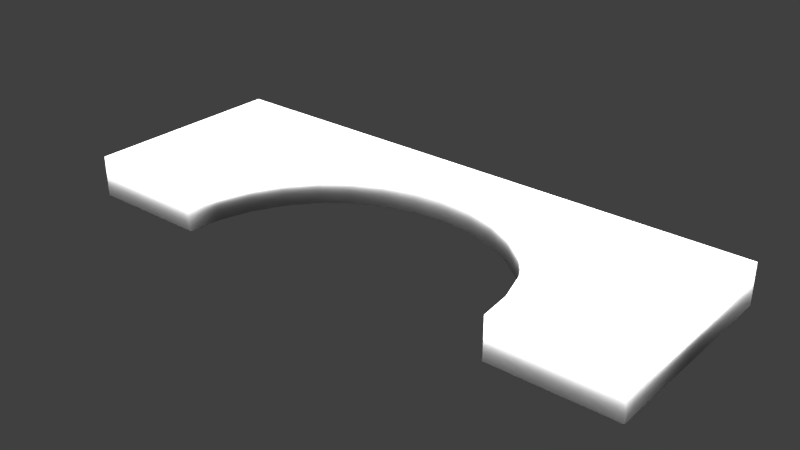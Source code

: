 # Source: pinball_top.blend  (saved by Blender 2.79.0; exported with 4.5.12 LTS)
import bpy
from mathutils import Matrix  # noqa: F401  (used for matrix-valued properties, if any)

bpy.ops.wm.read_factory_settings(use_empty=True)
scene = bpy.context.scene
scene.name = 'Scene'

# ---- collections
col_collection_1 = bpy.data.collections.new('Collection 1'); scene.collection.children.link(col_collection_1)

# ---- world
world_world = bpy.data.worlds.new('World'); scene.world = world_world
world_world.color = (0.05088, 0.05088, 0.05088)
world_world.use_sun_shadow = False
world_world.sun_shadow_jitter_overblur = 0.0
world_world.cycles.sampling_method = 'MANUAL'

# ---- lights
light_point = bpy.data.lights.new('Point', 'SUN')
light_point.transmission_factor = 0.0
light_point.angle = 3.042
light_point.energy = 12.0
light_point.shadow_buffer_clip_start = 0.5
light_point.shadow_soft_size = 20.0
light_point.shadow_cascade_max_distance = 1000.0
light_point.cycles.max_bounces = 128

# ---- meshes
me_plane = bpy.data.meshes.new('Plane')
me_plane.from_pydata([(3.655e-08, 0.6346, 0.0), (-0.12, 0.6015, 0.0), (-0.2326, 0.5059, 0.0), (-0.3345, 0.3534, 0.0), (-0.423, 0.15, 0.0), (-0.4954, -0.09697, 0.0), (-0.5491, -0.3782, 0.0), (-0.5821, -0.6831, 0.0), (-0.5927, -0.985, 0.0), (0.5927, -0.985, 0.0), (0.5821, -0.6831, 0.0), (0.5491, -0.3782, 0.0), (0.4954, -0.09697, 0.0), (0.423, 0.15, 0.0), (0.3345, 0.3534, 0.0), (0.2326, 0.5059, 0.0), (0.12, 0.6015, 0.0), (2.554e-08, 0.6459, 1.0), (-0.1252, 0.6114, 1.0), (-0.2408, 0.5132, 1.0), (-0.3441, 0.3587, 1.0), (-0.4333, 0.1537, 1.0), (-0.506, -0.09441, 1.0), (-0.5599, -0.3766, 1.0), (-0.593, -0.6823, 1.0), (-0.6032, -0.9741, 1.0), (0.6032, -0.9741, 1.0), (0.593, -0.6823, 1.0), (0.5599, -0.3766, 1.0), (0.506, -0.09441, 1.0), (0.4333, 0.1537, 1.0), (0.3441, 0.3587, 1.0), (0.2408, 0.5132, 1.0), (0.1252, 0.6114, 1.0), (-0.985, -0.985, 0.0), (0.985, -0.985, 0.0), (-0.985, 0.985, 0.0), (0.985, 0.985, 0.0), (-0.9741, -0.9741, 1.0), (0.9741, -0.9741, 1.0), (-0.9741, 0.9741, 1.0), (0.9741, 0.9741, 1.0), (-0.1128, 0.588, 1.0), (5.17e-08, 0.6191, 1.0), (-0.2213, 0.4958, 1.0), (-0.3213, 0.3462, 1.0), (-0.4808, -0.1005, 1.0), (-0.4089, 0.1449, 1.0), (-0.5342, -0.3804, 1.0), (-0.5671, -0.6841, 1.0), (-0.5782, -1.0, 1.0), (0.5671, -0.6841, 1.0), (0.5782, -1.0, 1.0), (0.4808, -0.1005, 1.0), (0.5342, -0.3804, 1.0), (0.4089, 0.1449, 1.0), (0.3213, 0.3462, 1.0), (0.2213, 0.4958, 1.0), (0.1128, 0.588, 1.0), (-1.0, 1.0, 1.0), (-1.0, -1.0, 1.0), (1.0, -1.0, 1.0), (1.0, 1.0, 1.0), (-0.1128, 0.588, 0.0), (5.17e-08, 0.6191, 0.0), (-0.2213, 0.4958, 0.0), (-0.3213, 0.3462, 0.0), (-0.4808, -0.1005, 0.0), (-0.4089, 0.1449, 0.0), (-0.5342, -0.3804, 0.0), (-0.5671, -0.6841, 0.0), (-0.5782, -1.0, 0.0), (0.5671, -0.6841, 0.0), (0.5782, -1.0, 0.0), (0.4808, -0.1005, 0.0), (0.5342, -0.3804, 0.0), (0.4089, 0.1449, 0.0), (0.3213, 0.3462, 0.0), (0.2213, 0.4958, 0.0), (0.1128, 0.588, 0.0), (-1.0, 1.0, 0.0), (-1.0, -1.0, 0.0), (1.0, -1.0, 0.0), (1.0, 1.0, 0.0)], [], [(73, 52, 51, 72), (51, 54, 75, 72), (75, 54, 53, 74), (64, 43, 42, 63), (74, 53, 55, 76), (63, 42, 44, 65), (76, 55, 56, 77), (65, 44, 45, 66), (77, 56, 57, 78), (45, 47, 68, 66), (78, 57, 58, 79), (68, 47, 46, 67), (79, 58, 43, 64), (67, 46, 48, 69), (69, 48, 49, 70), (70, 49, 50, 71), (38, 25, 24, 23, 22, 21, 20, 19, 18, 17, 33, 32, 31, 30, 29, 28, 27, 26, 39, 41, 40), (82, 83, 62, 61), (80, 81, 60, 59), (83, 80, 59, 62), (60, 81, 71, 50), (1, 2, 3, 4, 5, 6, 7, 8, 34, 36, 37, 35, 9, 10, 11, 12, 13, 14, 15, 16, 0), (61, 52, 73, 82), (17, 18, 42, 43), (18, 19, 44, 42), (19, 20, 45, 44), (21, 22, 46, 47), (22, 23, 48, 46), (23, 24, 49, 48), (24, 25, 50, 49), (26, 27, 51, 52), (28, 29, 53, 54), (29, 30, 55, 53), (30, 31, 56, 55), (31, 32, 57, 56), (32, 33, 58, 57), (33, 17, 43, 58), (38, 40, 59, 60), (39, 26, 52, 61), (41, 39, 61, 62), (40, 41, 62, 59), (27, 28, 54, 51), (20, 21, 47, 45), (25, 38, 60, 50), (1, 0, 64, 63), (2, 1, 63, 65), (3, 2, 65, 66), (5, 4, 68, 67), (6, 5, 67, 69), (7, 6, 69, 70), (8, 7, 70, 71), (10, 9, 73, 72), (12, 11, 75, 74), (13, 12, 74, 76), (14, 13, 76, 77), (15, 14, 77, 78), (16, 15, 78, 79), (0, 16, 79, 64), (36, 34, 81, 80), (35, 37, 83, 82), (37, 36, 80, 83), (11, 10, 72, 75), (4, 3, 66, 68), (34, 8, 71, 81), (9, 35, 82, 73)])
me_plane.polygons.foreach_set('use_smooth', [True] * 65)
me_plane.use_remesh_preserve_volume = False
me_plane.use_remesh_preserve_attributes = False
me_plane.use_mirror_vertex_groups = False
me_plane.update()

# ---- objects
ob_point = bpy.data.objects.new('Point', light_point)
ob_plane = bpy.data.objects.new('Plane', me_plane)

# ---- transforms, parenting, visibility, modifiers, constraints
ob_point.location = (0.0, 19.7, 10.0)
ob_point.lineart.crease_threshold = 0.0
ob_plane.location = (0.0, 2.5, 0.0)
ob_plane.scale = (7.0, 2.5, 1.0)
ob_plane.lineart.crease_threshold = 0.0

# ---- collection membership
col_collection_1.objects.link(ob_point)
col_collection_1.objects.link(ob_plane)

# ---- scene / render settings (as saved in the file)
scene.frame_start = 1; scene.frame_end = 250; scene.frame_set(1)
scene.render.engine = 'CYCLES'
scene.render.resolution_percentage = 50
scene.render.dither_intensity = 0.0
scene.cycles.use_denoising = False
scene.cycles.samples = 128
scene.cycles.sampling_pattern = 'TABULATED_SOBOL'
scene.cycles.use_adaptive_sampling = False
scene.cycles.use_light_tree = False
scene.cycles.blur_glossy = 0.0
scene.cycles.sample_clamp_indirect = 0.0
scene.view_settings.view_transform = 'Standard'
bpy.context.view_layer.update()

# ---- added for rendering (the .blend has no active camera): camera
cam_auto = bpy.data.cameras.new('AutoCamera')
cam_auto.lens = 50.0
cam_auto.sensor_width = 36.0
cam_auto.clip_end = 1000.0
ob_auto_camera = bpy.data.objects.new('AutoCamera', cam_auto)
scene.collection.objects.link(ob_auto_camera)
ob_auto_camera.location = (13.7855, -14.0426, 11.5284)
ob_auto_camera.rotation_euler = (1.09748, -7.21219e-08, 0.694738)
scene.camera = ob_auto_camera
bpy.context.view_layer.update()
